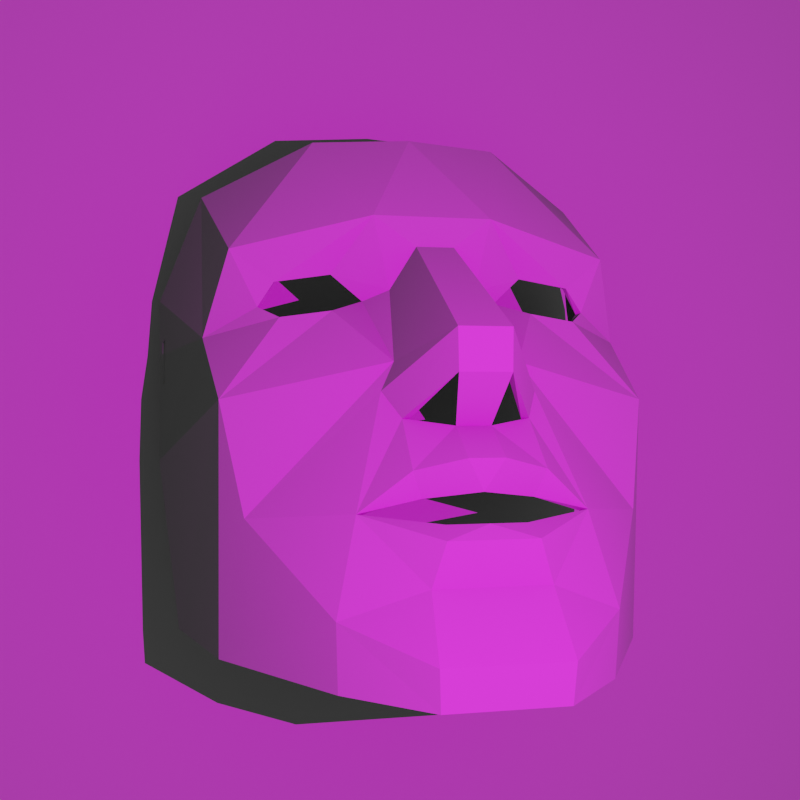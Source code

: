 # Source: Iluminacion.blend  (saved by Blender 3.0.42; exported with 4.5.12 LTS)
import bpy
from mathutils import Matrix  # noqa: F401  (used for matrix-valued properties, if any)

bpy.ops.wm.read_factory_settings(use_empty=True)
scene = bpy.context.scene
scene.name = 'Scene'

# ---- collections
col_collection = bpy.data.collections.new('Collection'); scene.collection.children.link(col_collection)

# ---- world
world_world = bpy.data.worlds.new('World'); scene.world = world_world
world_world.use_nodes = True; world_world.node_tree.nodes.clear()
_N = world_world.node_tree.nodes; _L = world_world.node_tree.links
n0 = _N.new('ShaderNodeOutputWorld'); n0.name = 'World Output'; n0.location = (300, 300)
n1 = _N.new('ShaderNodeBackground'); n1.name = 'Background'; n1.location = (10, 300)
n1.inputs[0].default_value = (0.05088, 0.05088, 0.05088, 1.0)
_L.new(n1.outputs[0], n0.inputs[0])
n0.is_active_output = True
world_world.color = (0.05088, 0.05088, 0.05088)
world_world.use_sun_shadow = False
world_world.sun_shadow_jitter_overblur = 0.0

# ---- cameras
cam_camera = bpy.data.cameras.new('Camera')
cam_camera.clip_end = 100.0
cam_camera.ortho_scale = 7.314

# ---- lights
light_spot = bpy.data.lights.new('Spot', 'SPOT')
light_spot.transmission_factor = 0.0
light_spot.energy = 4.0
light_spot.shadow_maximum_resolution = 0.006
light_spot.use_absolute_resolution = True
light_spot.spot_blend = 0.0
light_spot.spot_size = 3.142
light_spot.use_nodes = True; light_spot.node_tree.nodes.clear()
_N = light_spot.node_tree.nodes; _L = light_spot.node_tree.links
n0 = _N.new('ShaderNodeOutputLight'); n0.name = 'Light Output'; n0.location = (904, 117)
n1 = _N.new('ShaderNodeEmission'); n1.name = 'Emission'; n1.location = (687, 162)
n2 = _N.new('ShaderNodeTexImage'); n2.name = 'Image Texture'; n2.location = (369, 251)
n2.image = None
n2.interpolation = 'Closest'
n2.extension = 'CLIP'
n3 = _N.new('ShaderNodeMapping'); n3.name = 'Mapping'; n3.location = (153, 348)
n3.inputs[1].default_value = (0.5, 0.5, 0.0)
n4 = _N.new('ShaderNodeSeparateXYZ'); n4.name = 'Separate XYZ'; n4.location = (-305, 88)
n5 = _N.new('ShaderNodeTexCoord'); n5.name = 'Texture Coordinate'; n5.location = (-552, 266)
n6 = _N.new('ShaderNodeVectorMath'); n6.name = 'Vector Math'; n6.location = (-100, 379)
n6.width = 120
n6.operation = 'DIVIDE'
n7 = _N.new('ShaderNodeNewGeometry'); n7.name = 'Geometry'; n7.location = (0, 0)
n8 = _N.new('ShaderNodeVectorTransform'); n8.name = 'Vector Transform'; n8.location = (0, 0)
n8.vector_type = 'NORMAL'
_L.new(n1.outputs[0], n0.inputs[0])
_L.new(n2.outputs[0], n1.inputs[0])
_L.new(n3.outputs[0], n2.inputs[0])
_L.new(n4.outputs[2], n6.inputs[1])
_L.new(n6.outputs[0], n3.inputs[0])
_L.new(n7.outputs[4], n8.inputs[0])
_L.new(n8.outputs[0], n4.inputs[0])
_L.new(n8.outputs[0], n6.inputs[0])
n0.is_active_output = True

# ---- meshes
me_plane = bpy.data.meshes.new('Plane')
me_plane.from_pydata([(-1.0, -1.0, 0.0), (1.0, -1.0, 0.0), (-1.0, 1.0, 0.0), (1.0, 1.0, 0.0)], [], [(0, 1, 3, 2)])
_uv = me_plane.uv_layers.new(name='UVMap')
_uv.uv.foreach_set('vector', [0.0, 0.0, 1.0, 0.0, 1.0, 1.0, 0.0, 1.0])
me_plane.use_remesh_fix_poles = True
me_plane.use_remesh_preserve_attributes = False
me_plane.update()
me_low_polygon_mask_v2_002 = bpy.data.meshes.new('low_polygon_mask_V2.002')
me_low_polygon_mask_v2_002.from_pydata([(-0.01723, 0.005285, 0.0519), (-0.0125, 0.005679, 0.03099), (-0.005473, 0.002478, 0.04299), (-0.01699, -0.01994, 0.01003), (-0.006944, -0.0452, 0.01773), (0.005465, 0.002479, 0.04304), (0.01722, 0.005286, 0.05195), (-0.02817, 0.01252, 0.03571), (0.01502, -0.05107, -0.04389), (0.01623, -0.06299, -0.05939), (0.03588, -0.042, -0.05223), (-0.01089, 0.007375, 0.0304), (-0.005827, -0.04293, 0.01645), (-0.01606, -0.0184, 0.008721), (-0.07258, 0.08701, 0.03319), (-0.0601, 0.06361, 0.06413), (-0.06156, 0.02752, 0.0176), (-0.02748, 0.01434, 0.03617), (-0.01825, 0.01227, 0.02705), (-0.04398, 0.01493, 0.03351), (0.01458, -0.04903, -0.04448), (0.03434, -0.04058, -0.05258), (0.01527, -0.06097, -0.05973), (-0.05475, 0.01965, 0.04241), (-0.04359, 0.01688, 0.03371), (-0.04773, 0.01655, 0.02586), (0.01682, 0.007439, 0.05126), (-2.675e-06, 0.007098, 0.05093), (-2.712e-06, 0.03554, 0.07861), (0.01909, -0.02074, 0.001668), (0.0152, -0.02726, -0.005286), (0.005857, -0.04314, 0.01627), (-0.04218, 0.009174, 0.02198), (-0.04327, 0.00772, 0.02298), (0.05474, 0.0196, 0.04242), (0.04772, 0.01655, 0.02591), (0.04358, 0.01688, 0.03375), (-0.03356, -0.03968, -0.06975), (-0.03431, -0.04066, -0.05256), (-0.01475, -0.05988, -0.06966), (0.07455, 0.08659, 0.03351), (0.075, 0.0685, -0.0195), (0.07257, 0.08701, 0.03324), (0.004247, 0.004153, 0.04169), (-0.004251, 0.004152, 0.04165), (-1.433e-05, -0.04748, -0.03095), (0.01105, -0.05004, -0.03364), (-0.01106, -0.05004, -0.03368), (-0.06937, 0.04578, -0.06989), (-0.06023, 0.002861, -0.06989), (-0.06049, -0.0005947, 0.0001945), (-0.01953, 0.01002, 0.02801), (-0.02901, 0.004537, 0.02481), (0.01824, 0.01227, 0.02709), (0.029, 0.004538, 0.02486), (0.02865, 0.005943, 0.0234), (0.02915, -0.034, -0.02845), (-0.07456, 0.08659, 0.03347), (-0.06335, 0.02629, 0.01798), (-0.06185, 0.06292, 0.0651), (-0.02866, 0.005942, 0.02335), (-0.03522, -0.04083, -0.06989), (-0.03588, -0.042, -0.05228), (-0.0545, -0.009584, -0.03084), (-0.05867, 0.0006742, -0.0004655), (0.01088, 0.007376, 0.03045), (0.02747, 0.01435, 0.03622), (0.01605, -0.0184, 0.008766), (0.004027, -0.04399, -0.01457), (-0.004035, -0.04399, -0.01457), (-0.004116, -0.03215, -0.006816), (0.005602, -0.04344, 0.007428), (0.02888, 0.04209, 0.07991), (0.02806, 0.04326, 0.07844), (0.01952, 0.01002, 0.02806), (0.01249, 0.00568, 0.03104), (0.01698, -0.01994, 0.01008), (-0.05643, 0.01814, 0.04298), (0.05642, 0.01815, 0.04302), (0.04397, 0.01493, 0.03355), (0.04872, 0.01474, 0.02631), (-0.01503, -0.05107, -0.04393), (-0.01624, -0.06299, -0.05939), (0.06335, 0.02629, 0.01803), (0.04326, 0.007721, 0.02303), (-0.01566, -0.06184, -0.0699), (-0.004583, -0.03501, -0.006381), (-0.01709, -0.04139, -0.01694), (-0.004702, -0.04645, -0.01381), (0.06048, -0.0005933, 0.0002394), (-0.02992, -0.03592, -0.02766), (-0.01431, -0.03905, -0.02396), (-0.075, 0.06849, -0.01954), (0.02816, 0.01252, 0.03575), (-0.01678, -0.02857, -0.004662), (0.006936, -0.0452, 0.01773), (-0.02889, 0.04209, 0.07987), (-4.314e-06, 0.03419, 0.0801), (-0.02077, -0.02174, 0.002282), (0.01677, -0.02857, -0.004617), (0.01708, -0.04139, -0.0169), (0.02991, -0.03592, -0.02762), (0.06184, 0.06292, 0.06515), (0.01151, -0.05211, -0.03265), (0.01565, -0.06184, -0.06985), (-7.451e-06, -0.04384, -0.02209), (-0.04872, 0.01474, 0.02626), (0.06936, 0.04578, -0.06984), (0.06022, 0.002863, -0.06984), (-0.006775, -0.04543, 0.00676), (0.006767, -0.04543, 0.00676), (0.004694, -0.04645, -0.01381), (0.01435, -0.03903, -0.02396), (-0.01152, -0.05211, -0.0327), (0.004575, -0.03501, -0.006381), (-0.01659, 0.007205, 0.05112), (-0.02807, 0.04325, 0.07839), (-0.01027, -0.04615, -0.02956), (0.073, 0.06887, -0.0196), (0.06736, 0.04618, -0.06981), (-0.0152, -0.02726, -0.00533), (-1.819e-05, -0.04856, -0.02925), (0.01026, -0.04615, -0.02951), (-0.06737, 0.04618, -0.06986), (-0.05833, 0.003698, -0.06982), (-0.05299, -0.008123, -0.03108), (-0.01905, -0.02078, 0.001648), (-0.02909, -0.03399, -0.02839), (0.06009, 0.06361, 0.06417), (0.05449, -0.009583, -0.03079), (0.07386, 0.0723, 0.004911), (0.0732, 0.06945, 0.005853), (0.07371, 0.07701, 0.01915), (0.07304, 0.07416, 0.02009), (-7.771e-06, -0.04195, -0.02131), (-0.01389, -0.03727, -0.02319), (0.06155, 0.02754, 0.01763), (-0.073, 0.06887, -0.01965), (-0.07178, 0.0723, 0.004911), (-0.07112, 0.06945, 0.005853), (-0.07163, 0.07701, 0.01915), (-0.07097, 0.07416, 0.02009), (0.04217, 0.009175, 0.02202), (0.05874, 0.001041, -0.0006546), (0.02077, -0.02174, 0.002326), (0.05832, 0.003699, -0.06978), (0.004101, -0.03223, -0.006713), (0.01392, -0.03725, -0.0232), (0.009975, -0.04528, -0.03126), (0.03521, -0.04083, -0.06984), (-0.00998, -0.04528, -0.0313), (0.05298, -0.008122, -0.03103), (-0.01527, -0.06096, -0.05978), (0.01474, -0.05988, -0.06962), (-0.01459, -0.04903, -0.04452), (-0.01599, -0.03934, -0.01736), (-0.005611, -0.04344, 0.007428), (0.03355, -0.03968, -0.06971), (-0.0732, 0.06945, 0.005853), (-0.07305, 0.07416, 0.02009), (-0.07371, 0.07701, 0.01915), (-0.07386, 0.0723, 0.004911), (0.0161, -0.03922, -0.01735), (0.07111, 0.06945, 0.005853), (0.07096, 0.07416, 0.02009), (0.07162, 0.07701, 0.01915), (0.07177, 0.0723, 0.004911)], [], [(0, 1, 2), (1, 3, 4), (5, 0, 2), (0, 5, 6), (0, 7, 1), (8, 9, 10), (11, 12, 13), (14, 15, 16), (17, 11, 18), (17, 7, 19), (20, 21, 22), (23, 24, 25), (26, 27, 28), (29, 30, 31), (32, 25, 33), (34, 35, 36), (37, 38, 39), (40, 41, 42), (27, 43, 44), (45, 46, 47), (48, 49, 50), (3, 51, 52), (53, 54, 55), (56, 20, 46), (57, 58, 59), (13, 60, 18), (31, 44, 43), (49, 61, 62), (3, 50, 63), (60, 64, 32), (65, 31, 43), (66, 53, 65), (13, 64, 60), (26, 66, 65), (55, 67, 53), (68, 69, 70), (30, 71, 31), (65, 67, 31), (72, 73, 28), (74, 75, 76), (59, 58, 77), (78, 79, 80), (81, 62, 82), (83, 80, 84), (6, 5, 75), (78, 72, 6), (7, 51, 1), (62, 85, 82), (86, 87, 88), (54, 89, 84), (87, 90, 91), (92, 50, 58), (6, 93, 79), (52, 33, 50), (94, 90, 87), (75, 5, 95), (96, 59, 77), (6, 97, 0), (41, 83, 89), (0, 96, 77), (63, 90, 98), (99, 100, 101), (0, 19, 7), (1, 51, 3), (8, 81, 82), (63, 62, 90), (95, 2, 4), (93, 75, 74), (97, 96, 0), (102, 72, 78), (3, 52, 50), (101, 8, 10), (101, 103, 8), (6, 79, 78), (88, 87, 91), (10, 9, 104), (0, 77, 19), (86, 94, 87), (98, 90, 94), (88, 91, 105), (58, 33, 106), (90, 62, 81), (49, 62, 63), (107, 89, 108), (95, 109, 110), (109, 95, 4), (111, 112, 100), (90, 81, 113), (63, 98, 3), (8, 82, 9), (111, 86, 88), (86, 111, 114), (94, 109, 4), (95, 5, 2), (115, 24, 23), (98, 94, 4), (72, 97, 6), (28, 115, 116), (114, 71, 110), (117, 90, 113), (36, 35, 79), (118, 107, 119), (115, 23, 116), (66, 74, 53), (97, 116, 96), (86, 120, 94), (53, 67, 65), (121, 122, 45), (88, 105, 111), (123, 64, 124), (125, 126, 127), (126, 125, 13), (59, 15, 14), (115, 11, 17), (110, 86, 114), (86, 110, 109), (18, 7, 17), (128, 34, 73), (108, 129, 10), (52, 60, 32), (41, 130, 131), (130, 41, 40), (130, 40, 132), (83, 133, 40), (133, 83, 131), (131, 83, 41), (40, 133, 132), (69, 134, 135), (42, 136, 128), (18, 60, 51), (121, 117, 113), (129, 101, 10), (34, 26, 73), (11, 13, 18), (67, 29, 31), (124, 38, 37), (115, 44, 11), (126, 120, 127), (16, 25, 32), (76, 129, 89), (137, 138, 139), (138, 137, 14), (138, 14, 140), (16, 141, 14), (141, 16, 139), (139, 16, 137), (14, 141, 140), (15, 23, 16), (32, 64, 16), (54, 74, 76), (55, 142, 143), (54, 84, 55), (144, 95, 99), (89, 54, 76), (119, 145, 143), (99, 30, 146), (41, 107, 118), (135, 90, 127), (80, 142, 84), (147, 105, 134), (8, 113, 81), (113, 8, 103), (6, 75, 93), (100, 112, 101), (108, 89, 129), (56, 46, 148), (77, 58, 106), (99, 95, 110), (78, 80, 83), (83, 84, 89), (101, 122, 103), (77, 106, 19), (3, 98, 4), (108, 149, 145), (117, 127, 90), (73, 26, 28), (121, 150, 117), (29, 151, 56), (151, 29, 67), (128, 136, 34), (137, 16, 64), (151, 21, 56), (102, 78, 83), (124, 64, 125), (51, 60, 52), (144, 99, 101), (129, 76, 144), (61, 85, 62), (11, 44, 12), (134, 91, 135), (76, 95, 144), (92, 48, 50), (152, 153, 39), (153, 152, 22), (125, 127, 38), (108, 10, 149), (154, 152, 38), (145, 151, 143), (69, 155, 70), (101, 148, 122), (38, 152, 39), (103, 121, 113), (149, 10, 104), (68, 147, 134), (35, 80, 79), (26, 43, 27), (150, 47, 127), (49, 63, 50), (124, 49, 48), (31, 71, 156), (54, 53, 74), (154, 22, 152), (22, 154, 20), (40, 102, 83), (157, 153, 21), (104, 82, 85), (82, 104, 9), (127, 47, 154), (80, 35, 142), (135, 91, 90), (75, 95, 76), (145, 157, 21), (115, 27, 44), (58, 158, 92), (158, 58, 159), (159, 58, 57), (159, 57, 160), (92, 161, 57), (161, 92, 158), (57, 161, 160), (100, 99, 114), (96, 116, 15), (162, 146, 30), (26, 36, 66), (103, 122, 121), (41, 89, 107), (92, 123, 48), (70, 86, 109), (1, 4, 2), (30, 110, 71), (129, 144, 101), (100, 114, 111), (45, 47, 150), (46, 45, 148), (127, 154, 38), (162, 56, 147), (69, 68, 134), (92, 137, 123), (162, 68, 146), (96, 15, 59), (105, 91, 134), (21, 153, 22), (47, 20, 154), (20, 47, 46), (111, 105, 112), (33, 58, 50), (37, 49, 124), (145, 21, 151), (29, 56, 30), (17, 19, 24), (118, 119, 143), (136, 143, 142), (102, 128, 73), (18, 51, 7), (13, 125, 64), (27, 115, 28), (149, 104, 157), (137, 64, 123), (70, 155, 120), (33, 25, 106), (120, 12, 156), (101, 56, 148), (57, 14, 137), (156, 94, 120), (52, 32, 33), (93, 74, 66), (42, 41, 118), (143, 67, 55), (26, 65, 43), (155, 135, 127), (156, 146, 70), (146, 156, 71), (56, 21, 20), (145, 149, 157), (99, 110, 30), (84, 142, 55), (157, 104, 153), (116, 23, 15), (79, 93, 36), (31, 12, 44), (115, 17, 24), (128, 40, 42), (68, 162, 147), (36, 93, 66), (136, 142, 35), (24, 106, 25), (118, 143, 136), (70, 109, 156), (126, 12, 120), (119, 108, 145), (67, 143, 151), (72, 102, 73), (112, 105, 147), (121, 45, 150), (99, 146, 114), (156, 109, 94), (12, 31, 156), (124, 125, 38), (57, 137, 92), (124, 48, 123), (56, 112, 147), (107, 108, 119), (122, 148, 45), (97, 72, 28), (70, 120, 86), (59, 14, 57), (34, 136, 35), (120, 155, 127), (102, 40, 128), (136, 163, 118), (163, 136, 164), (164, 136, 42), (164, 42, 165), (118, 166, 42), (166, 118, 163), (42, 166, 165), (37, 61, 49), (101, 112, 56), (39, 104, 85), (104, 39, 153), (127, 117, 150), (24, 19, 106), (146, 71, 114), (39, 85, 61), (39, 61, 37), (26, 34, 36), (13, 12, 126), (97, 28, 116), (69, 135, 155), (30, 56, 162), (23, 25, 16), (146, 68, 70), (159, 139, 158), (139, 159, 141), (138, 160, 161), (160, 138, 140), (132, 166, 130), (166, 132, 165), (163, 133, 131), (133, 163, 164), (140, 159, 160), (159, 140, 141), (158, 138, 161), (138, 158, 139), (131, 166, 163), (166, 131, 130), (165, 133, 164), (133, 165, 132)])
me_low_polygon_mask_v2_002.use_remesh_fix_poles = True
me_low_polygon_mask_v2_002.use_remesh_preserve_attributes = False
me_low_polygon_mask_v2_002.update()

# ---- objects
ob_camera = bpy.data.objects.new('Camera', cam_camera)
ob_spot = bpy.data.objects.new('Spot', light_spot)
ob_plane = bpy.data.objects.new('Plane', me_plane)
ob_low_polygon_mask_v2 = bpy.data.objects.new('low_polygon_mask_V2', me_low_polygon_mask_v2_002)

# ---- transforms, parenting, visibility, modifiers, constraints
ob_camera.location = (-0.08, 0.0, 0.4)
ob_camera.rotation_euler = (0.0, -0.2269, 0.0)
ob_camera.lock_rotations_4d = False
ob_camera.empty_display_type = 'ARROWS'
ob_camera.color = (0.0, 0.0, 0.0, 0.0)
ob_camera.display_type = 'WIRE'
ob_camera.lineart.crease_threshold = 0.0
ob_spot.location = (0.0, 0.0, 0.4)
ob_plane.location = (0.0, 0.0, 0.0)
ob_plane.scale = (0.5, 0.5, 0.5)
ob_low_polygon_mask_v2.location = (0.0, 0.0, 0.1)
ob_low_polygon_mask_v2.rotation_euler = (-1.571, 0.0, 0.0)

# ---- collection membership
col_collection.objects.link(ob_camera)
col_collection.objects.link(ob_spot)
col_collection.objects.link(ob_plane)
col_collection.objects.link(ob_low_polygon_mask_v2)

# ---- scene / render settings (as saved in the file)
scene.camera = ob_camera
scene.frame_start = 1; scene.frame_end = 250; scene.frame_set(1)
scene.render.engine = 'CYCLES'
scene.render.resolution_x = 1024
scene.render.resolution_y = 1024
scene.cycles.samples = 1024
scene.cycles.sampling_pattern = 'TABULATED_SOBOL'
scene.cycles.use_adaptive_sampling = False
scene.cycles.use_light_tree = False
scene.cycles.max_bounces = 0
scene.cycles.diffuse_bounces = 0
scene.cycles.glossy_bounces = 0
scene.cycles.transmission_bounces = 0
scene.cycles.transparent_max_bounces = 0
scene.view_settings.view_transform = 'Filmic'
bpy.context.view_layer.update()
